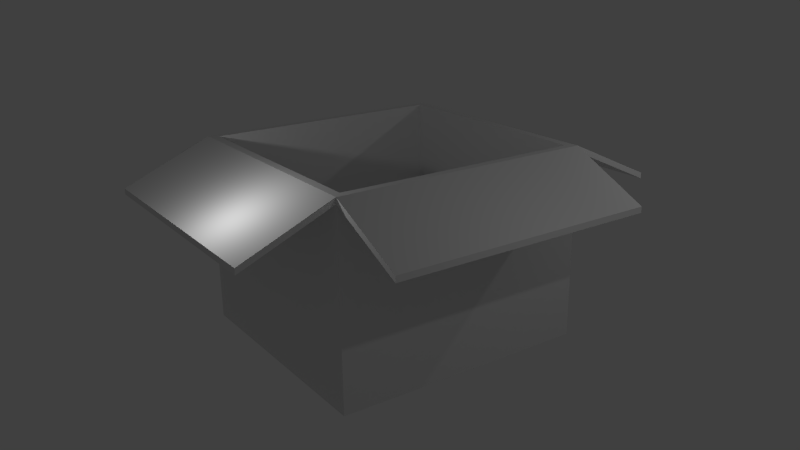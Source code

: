 # Source: box.blend  (saved by Blender 2.67.0; exported with 4.5.12 LTS)
import bpy
from mathutils import Matrix  # noqa: F401  (used for matrix-valued properties, if any)

bpy.ops.wm.read_factory_settings(use_empty=True)
scene = bpy.context.scene
scene.name = 'Scene'

# ---- collections
col_collection_1 = bpy.data.collections.new('Collection 1'); scene.collection.children.link(col_collection_1)

# ---- materials (node trees are filled in below, after node groups)
mat_material = bpy.data.materials.new('Material')
mat_material.alpha_threshold = 0.0
mat_material.use_transparent_shadow = False
mat_material.roughness = 0.5
mat_material.specular_intensity = 0.0
mat_material.line_color = (0.0, 0.0, 0.0, 1.0)

# ---- material node trees

# ---- world
world_world = bpy.data.worlds.new('World'); scene.world = world_world
world_world.color = (0.05088, 0.05088, 0.05088)
world_world.use_sun_shadow = False
world_world.sun_shadow_jitter_overblur = 0.0
world_world.cycles.sampling_method = 'MANUAL'
world_world.cycles.sample_map_resolution = 256

# ---- cameras
cam_camera = bpy.data.cameras.new('Camera')
cam_camera.clip_end = 100.0
cam_camera.lens = 35.0
cam_camera.sensor_width = 32.0
cam_camera.sensor_height = 18.0
cam_camera.ortho_scale = 7.314
cam_camera.dof.focus_distance = 0.0
cam_camera.dof.aperture_fstop = 128.0

# ---- lights
light_lamp_003 = bpy.data.lights.new('Lamp.003', 'POINT')
light_lamp_003.transmission_factor = 0.0
light_lamp_003.cutoff_distance = 30.0
light_lamp_003.energy = 100.0
light_lamp_003.shadow_buffer_clip_start = 1.001
light_lamp_003.shadow_soft_size = 0.1
light_lamp_003.shadow_maximum_resolution = 0.006
light_lamp_003.use_absolute_resolution = True
light_lamp_003.cycles.use_multiple_importance_sampling = False
light_lamp_002 = bpy.data.lights.new('Lamp.002', 'POINT')
light_lamp_002.transmission_factor = 0.0
light_lamp_002.cutoff_distance = 30.0
light_lamp_002.energy = 100.0
light_lamp_002.shadow_buffer_clip_start = 1.001
light_lamp_002.shadow_soft_size = 0.1
light_lamp_002.shadow_maximum_resolution = 0.006
light_lamp_002.use_absolute_resolution = True
light_lamp_002.cycles.use_multiple_importance_sampling = False
light_lamp_001 = bpy.data.lights.new('Lamp.001', 'POINT')
light_lamp_001.transmission_factor = 0.0
light_lamp_001.cutoff_distance = 30.0
light_lamp_001.energy = 100.0
light_lamp_001.shadow_buffer_clip_start = 1.001
light_lamp_001.shadow_soft_size = 0.1
light_lamp_001.shadow_maximum_resolution = 0.006
light_lamp_001.use_absolute_resolution = True
light_lamp_001.cycles.use_multiple_importance_sampling = False
light_lamp = bpy.data.lights.new('Lamp', 'POINT')
light_lamp.transmission_factor = 0.0
light_lamp.cutoff_distance = 30.0
light_lamp.energy = 100.0
light_lamp.shadow_buffer_clip_start = 1.001
light_lamp.shadow_soft_size = 0.1
light_lamp.shadow_maximum_resolution = 0.006
light_lamp.use_absolute_resolution = True
light_lamp.cycles.use_multiple_importance_sampling = False

# ---- meshes
me_cube = bpy.data.meshes.new('Cube')
me_cube.from_pydata([(3.945, 4.197, -3.127), (3.945, -4.197, -3.127), (-3.945, -4.197, -3.127), (-3.945, 4.197, -3.127), (3.945, 4.197, 3.127), (3.945, -4.197, 3.127), (-3.945, -4.197, 3.127), (-3.945, 4.197, 3.127), (3.699, 3.935, 3.127), (3.699, -3.935, 3.127), (-3.699, -3.935, 3.127), (-3.699, 3.935, 3.127), (3.699, 3.935, -2.773), (3.699, -3.935, -2.773), (-3.699, -3.935, -2.773), (-3.699, 3.935, -2.773), (3.945, 4.197, 2.938), (3.945, -4.197, 2.938), (-3.945, -4.197, 2.938), (-3.945, 4.197, 2.938), (6.516, 4.197, 1.892), (6.516, -4.197, 1.892), (6.516, 4.197, 1.703), (6.516, -4.197, 1.703), (-6.494, -4.197, 2.048), (-6.494, 4.197, 2.048), (-6.494, -4.197, 1.859), (-6.494, 4.197, 1.859), (3.945, -7.02, 1.915), (-3.945, -7.02, 1.915), (3.945, -7.02, 1.727), (-3.945, -7.02, 1.727), (3.945, 7.18, 1.761), (-3.945, 7.18, 1.761), (3.945, 7.18, 1.572), (-3.945, 7.18, 1.572), (3.945, 4.197, -3.127), (3.945, -4.197, -3.127), (-3.945, -4.197, -3.127), (-3.945, 4.197, -3.127), (3.945, 4.197, 2.938), (3.945, -4.197, 2.938), (-3.945, -4.197, 2.938), (-3.945, 4.197, 2.938), (6.516, -4.197, 1.703), (6.516, 4.197, 1.703), (6.516, -4.197, 1.892), (6.516, 4.197, 1.892), (3.945, -4.197, 2.938), (3.945, 4.197, 2.938), (3.945, -4.197, 3.127), (3.945, 4.197, 3.127)], [], [(12, 15, 14, 13), (6, 5, 9, 10), (5, 6, 29, 28), (7, 19, 27, 25), (10, 9, 13, 14), (7, 6, 10, 11), (5, 4, 8, 9), (4, 7, 11, 8), (11, 10, 14, 15), (9, 8, 12, 13), (8, 11, 15, 12), (19, 7, 33, 35), (22, 20, 21, 23), (5, 17, 23, 21), (16, 4, 20, 22), (26, 24, 25, 27), (6, 7, 25, 24), (19, 18, 26, 27), (18, 6, 24, 26), (30, 28, 29, 31), (18, 17, 30, 31), (17, 5, 28, 30), (6, 18, 31, 29), (32, 34, 35, 33), (7, 4, 32, 33), (16, 19, 35, 34), (4, 16, 34, 32), (3, 0, 1, 2), (40, 36, 39, 43), (36, 40, 41, 37), (37, 41, 42, 38), (38, 42, 43, 39), (48, 49, 45, 44), (51, 50, 46, 47)])
_uv = me_cube.uv_layers.new(name='UVMap')
_uv.uv.foreach_set('vector', [0.9999, 0.8062, 0.5162, 0.8062, 0.5162, 0.0001294, 0.9999, 0.000129, 0.0001092, 0.0001003, 0.9999, 9.998e-05, 0.9687, 0.03134, 0.03135, 0.03134, 0.9999, 0.3881, 0.0001248, 0.3881, 0.0001246, 0.0001249, 0.9999, 0.0001246, 0.7525, 0.4101, 0.7858, 0.4078, 0.9998, 0.7507, 0.9666, 0.7529, 0.9999, 0.5029, 0.5002, 0.5029, 0.5002, 0.0001003, 0.9999, 0.0001003, 9.998e-05, 0.9999, 0.0001092, 0.0001003, 0.03135, 0.03134, 0.03134, 0.9687, 0.9999, 9.998e-05, 0.9999, 0.9999, 0.9687, 0.9687, 0.9687, 0.03134, 0.9999, 0.9999, 9.998e-05, 0.9999, 0.03134, 0.9687, 0.9687, 0.9687, 0.9999, 0.503, 0.5001, 0.503, 0.5001, 0.0001003, 0.9999, 0.0001003, 0.4999, 0.503, 0.0001003, 0.503, 0.0001004, 0.0001003, 0.4999, 0.0001003, 0.4998, 0.5031, 0.0001003, 0.5029, 0.0002739, 0.0001003, 0.5, 0.0002728, 0.7858, 0.4078, 0.7525, 0.4101, 0.9666, 0.002425, 0.9998, 0.0001738, 0.9999, 7.159e-05, 0.9999, 0.03027, 6.951e-05, 0.03027, 6.951e-05, 6.951e-05, 0.3713, 0.5263, 0.3713, 0.493, 0.731, 0.275, 0.731, 0.3083, 0.3598, 0.2413, 0.3599, 0.2746, 0.0001803, 0.05673, 0.0001738, 0.02339, 6.951e-05, 0.1213, 6.951e-05, 0.09108, 0.9999, 0.09108, 0.9999, 0.1213, 0.0001279, 0.5001, 0.819, 0.5001, 0.819, 0.9999, 0.0001279, 0.9999, 0.819, 0.4999, 0.000128, 0.4999, 0.0001279, 0.0001282, 0.819, 0.0001279, 0.3713, 0.56, 0.3713, 0.5266, 0.7278, 0.7171, 0.7278, 0.7504, 0.9999, 0.06075, 0.9999, 0.09094, 6.951e-05, 0.09094, 6.951e-05, 0.06075, 0.0001247, 0.3883, 0.9999, 0.3883, 0.9999, 0.7763, 0.0001246, 0.7763, 0.3713, 0.493, 0.3713, 0.5263, 0.0001739, 0.3125, 0.0001738, 0.2792, 0.3713, 0.5266, 0.3713, 0.56, 0.0001795, 0.7738, 0.0001738, 0.7405, 0.9999, 0.03041, 0.9999, 0.0606, 6.963e-05, 0.06061, 6.951e-05, 0.03041, 0.0001291, 0.0001298, 0.9999, 0.0001291, 0.9999, 0.4172, 0.0001293, 0.4172, 0.9999, 0.8345, 0.0001291, 0.8345, 0.0001293, 0.4174, 0.9999, 0.4174, 0.3599, 0.2746, 0.3598, 0.2413, 0.7521, 0.0001738, 0.7521, 0.03351, 0.516, 0.000129, 0.516, 0.8599, 0.0001291, 0.8599, 0.000129, 0.0001291, 0.9998, 0.736, 0.9998, 0.2498, 1.501, 0.2498, 1.501, 0.736, 0.9998, 0.2498, 0.9998, 0.736, 0.4985, 0.736, 0.4985, 0.2498, 0.4985, 0.2498, 0.4985, 0.736, -0.00287, 0.736, -0.00287, 0.2498, 2.002, 0.2498, 2.002, 0.736, 1.501, 0.736, 1.501, 0.2498, 0.0001234, 0.0001235, 0.9999, 0.0001234, 0.9999, 0.381, 0.0001235, 0.381, 0.9999, 0.7622, 0.0001234, 0.7622, 0.0001235, 0.3813, 0.9999, 0.3813])
me_cube.materials.append(mat_material)
me_cube.use_remesh_preserve_volume = False
me_cube.use_remesh_preserve_attributes = False
me_cube.use_mirror_vertex_groups = False
me_cube.update()

# ---- objects
ob_lamp_003 = bpy.data.objects.new('Lamp.003', light_lamp_003)
ob_lamp_002 = bpy.data.objects.new('Lamp.002', light_lamp_002)
ob_lamp_001 = bpy.data.objects.new('Lamp.001', light_lamp_001)
ob_box = bpy.data.objects.new('Box', me_cube)
ob_lamp = bpy.data.objects.new('Lamp', light_lamp)
ob_camera = bpy.data.objects.new('Camera', cam_camera)

# ---- transforms, parenting, visibility, modifiers, constraints
ob_lamp_003.location = (1.8, -6.779, 3.98)
ob_lamp_003.rotation_euler = (0.6503, 0.05522, 1.866)
ob_lamp_003.lock_rotations_4d = False
ob_lamp_003.empty_display_type = 'ARROWS'
ob_lamp_003.color = (0.0, 0.0, 0.0, 0.0)
ob_lamp_003.lineart.crease_threshold = 0.0
ob_lamp_002.location = (-9.343, 4.682, 3.343)
ob_lamp_002.rotation_euler = (0.6503, 0.05522, 1.866)
ob_lamp_002.lock_rotations_4d = False
ob_lamp_002.empty_display_type = 'ARROWS'
ob_lamp_002.color = (0.0, 0.0, 0.0, 0.0)
ob_lamp_002.lineart.crease_threshold = 0.0
ob_lamp_001.location = (7.832, 8.479, 5.587)
ob_lamp_001.rotation_euler = (0.6503, 0.05522, 1.866)
ob_lamp_001.lock_rotations_4d = False
ob_lamp_001.empty_display_type = 'ARROWS'
ob_lamp_001.color = (0.0, 0.0, 0.0, 0.0)
ob_lamp_001.lineart.crease_threshold = 0.0
ob_box.location = (0.0, 0.0, 0.0)
ob_box.lock_rotations_4d = False
ob_box.empty_display_type = 'ARROWS'
ob_box.lineart.crease_threshold = 0.0
ob_lamp.location = (11.1, 1.005, 6.762)
ob_lamp.rotation_euler = (0.6503, 0.05522, 1.866)
ob_lamp.lock_rotations_4d = False
ob_lamp.empty_display_type = 'ARROWS'
ob_lamp.color = (0.0, 0.0, 0.0, 0.0)
ob_lamp.lineart.crease_threshold = 0.0
ob_camera.location = (21.83, -14.61, 9.736)
ob_camera.rotation_euler = (1.228, 0.01134, 0.9632)
ob_camera.scale = (1.0, 1.0, 1.0)
ob_camera.lock_rotations_4d = False
ob_camera.empty_display_type = 'ARROWS'
ob_camera.color = (0.0, 0.0, 0.0, 0.0)
ob_camera.display_type = 'WIRE'
ob_camera.lineart.crease_threshold = 0.0

# ---- collection membership
col_collection_1.objects.link(ob_lamp_003)
col_collection_1.objects.link(ob_lamp_002)
col_collection_1.objects.link(ob_lamp_001)
col_collection_1.objects.link(ob_box)
col_collection_1.objects.link(ob_lamp)
col_collection_1.objects.link(ob_camera)

# ---- scene / render settings (as saved in the file)
scene.camera = ob_camera
scene.frame_start = 1; scene.frame_end = 250; scene.frame_set(1)
scene.render.engine = 'BLENDER_EEVEE_NEXT'
scene.render.image_settings.color_mode = 'RGB'
scene.render.image_settings.compression = 90
scene.render.resolution_percentage = 50
scene.render.dither_intensity = 0.0
scene.cycles.use_denoising = False
scene.cycles.samples = 10
scene.cycles.sampling_pattern = 'TABULATED_SOBOL'
scene.cycles.light_sampling_threshold = 0.0
scene.cycles.use_adaptive_sampling = False
scene.cycles.use_light_tree = False
scene.cycles.blur_glossy = 0.0
scene.cycles.volume_bounces = 1
scene.cycles.pixel_filter_type = 'GAUSSIAN'
scene.cycles.sample_clamp_indirect = 0.0
scene.view_settings.view_transform = 'Standard'
bpy.context.view_layer.update()
